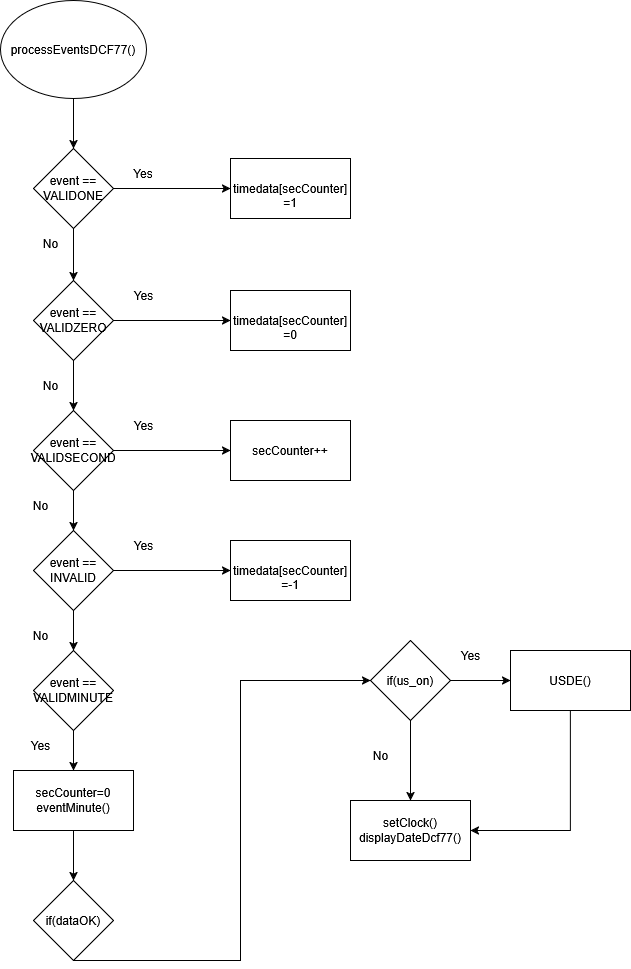

The diagram above was exported from draw.io. Its source (the exported page's mxGraphModel, read from the mxfile embedded in the PNG):
<mxGraphModel dx="1375" dy="751" grid="1" gridSize="10" guides="1" tooltips="1" connect="1" arrows="1" fold="1" page="1" pageScale="1" pageWidth="827" pageHeight="1169" math="0" shadow="0">
  <root>
    <mxCell id="0" />
    <mxCell id="1" parent="0" />
    <mxCell id="20T_Re2GiVwvicuBMbkh-217" value="processEventsDCF77()" style="ellipse;whiteSpace=wrap;html=1;" parent="1" vertex="1">
      <mxGeometry x="80" y="80" width="146" height="98" as="geometry" />
    </mxCell>
    <mxCell id="uO46KduAQOvcjHIE9fjU-7" value="" style="edgeStyle=orthogonalEdgeStyle;rounded=0;orthogonalLoop=1;jettySize=auto;html=1;" edge="1" parent="1" source="20T_Re2GiVwvicuBMbkh-218" target="uO46KduAQOvcjHIE9fjU-6">
      <mxGeometry relative="1" as="geometry" />
    </mxCell>
    <mxCell id="20T_Re2GiVwvicuBMbkh-218" value="event == VALIDONE" style="rhombus;whiteSpace=wrap;html=1;" parent="1" vertex="1">
      <mxGeometry x="113" y="228" width="80" height="80" as="geometry" />
    </mxCell>
    <mxCell id="20T_Re2GiVwvicuBMbkh-220" value="" style="endArrow=classic;html=1;rounded=0;exitX=1;exitY=0.5;exitDx=0;exitDy=0;entryX=0;entryY=0.5;entryDx=0;entryDy=0;" parent="1" source="20T_Re2GiVwvicuBMbkh-218" target="uO46KduAQOvcjHIE9fjU-1" edge="1">
      <mxGeometry width="50" height="50" relative="1" as="geometry">
        <mxPoint x="636" y="308" as="sourcePoint" />
        <mxPoint x="310" y="270" as="targetPoint" />
        <Array as="points" />
      </mxGeometry>
    </mxCell>
    <mxCell id="20T_Re2GiVwvicuBMbkh-221" value="" style="endArrow=classic;html=1;rounded=0;" parent="1" target="20T_Re2GiVwvicuBMbkh-218" edge="1">
      <mxGeometry width="50" height="50" relative="1" as="geometry">
        <mxPoint x="153" y="178" as="sourcePoint" />
        <mxPoint x="686" y="258" as="targetPoint" />
      </mxGeometry>
    </mxCell>
    <mxCell id="20T_Re2GiVwvicuBMbkh-258" value="Yes" style="text;html=1;align=center;verticalAlign=middle;whiteSpace=wrap;rounded=0;" parent="1" vertex="1">
      <mxGeometry x="193" y="238" width="60" height="30" as="geometry" />
    </mxCell>
    <mxCell id="uO46KduAQOvcjHIE9fjU-1" value="&lt;br&gt;&lt;div&gt;timedata[secCounter] =1&lt;/div&gt;" style="rounded=0;whiteSpace=wrap;html=1;" vertex="1" parent="1">
      <mxGeometry x="310" y="238" width="120" height="60" as="geometry" />
    </mxCell>
    <mxCell id="uO46KduAQOvcjHIE9fjU-25" value="" style="edgeStyle=orthogonalEdgeStyle;rounded=0;orthogonalLoop=1;jettySize=auto;html=1;" edge="1" parent="1" source="uO46KduAQOvcjHIE9fjU-3" target="uO46KduAQOvcjHIE9fjU-24">
      <mxGeometry relative="1" as="geometry" />
    </mxCell>
    <mxCell id="uO46KduAQOvcjHIE9fjU-3" value="event == VALIDMINUTE" style="rhombus;whiteSpace=wrap;html=1;" vertex="1" parent="1">
      <mxGeometry x="113" y="730" width="80" height="80" as="geometry" />
    </mxCell>
    <mxCell id="uO46KduAQOvcjHIE9fjU-19" value="" style="edgeStyle=orthogonalEdgeStyle;rounded=0;orthogonalLoop=1;jettySize=auto;html=1;" edge="1" parent="1" source="uO46KduAQOvcjHIE9fjU-4" target="uO46KduAQOvcjHIE9fjU-18">
      <mxGeometry relative="1" as="geometry" />
    </mxCell>
    <mxCell id="uO46KduAQOvcjHIE9fjU-20" value="" style="edgeStyle=orthogonalEdgeStyle;rounded=0;orthogonalLoop=1;jettySize=auto;html=1;" edge="1" parent="1" source="uO46KduAQOvcjHIE9fjU-4" target="uO46KduAQOvcjHIE9fjU-3">
      <mxGeometry relative="1" as="geometry" />
    </mxCell>
    <mxCell id="uO46KduAQOvcjHIE9fjU-4" value="event == INVALID" style="rhombus;whiteSpace=wrap;html=1;" vertex="1" parent="1">
      <mxGeometry x="113" y="610" width="80" height="80" as="geometry" />
    </mxCell>
    <mxCell id="uO46KduAQOvcjHIE9fjU-13" value="" style="edgeStyle=orthogonalEdgeStyle;rounded=0;orthogonalLoop=1;jettySize=auto;html=1;" edge="1" parent="1" source="uO46KduAQOvcjHIE9fjU-5" target="uO46KduAQOvcjHIE9fjU-11">
      <mxGeometry relative="1" as="geometry" />
    </mxCell>
    <mxCell id="uO46KduAQOvcjHIE9fjU-17" value="" style="edgeStyle=orthogonalEdgeStyle;rounded=0;orthogonalLoop=1;jettySize=auto;html=1;" edge="1" parent="1" source="uO46KduAQOvcjHIE9fjU-5" target="uO46KduAQOvcjHIE9fjU-4">
      <mxGeometry relative="1" as="geometry" />
    </mxCell>
    <mxCell id="uO46KduAQOvcjHIE9fjU-5" value="event == VALIDSECOND" style="rhombus;whiteSpace=wrap;html=1;" vertex="1" parent="1">
      <mxGeometry x="113" y="490" width="80" height="80" as="geometry" />
    </mxCell>
    <mxCell id="uO46KduAQOvcjHIE9fjU-9" value="" style="edgeStyle=orthogonalEdgeStyle;rounded=0;orthogonalLoop=1;jettySize=auto;html=1;" edge="1" parent="1" source="uO46KduAQOvcjHIE9fjU-6" target="uO46KduAQOvcjHIE9fjU-8">
      <mxGeometry relative="1" as="geometry" />
    </mxCell>
    <mxCell id="uO46KduAQOvcjHIE9fjU-12" value="" style="edgeStyle=orthogonalEdgeStyle;rounded=0;orthogonalLoop=1;jettySize=auto;html=1;" edge="1" parent="1" source="uO46KduAQOvcjHIE9fjU-6" target="uO46KduAQOvcjHIE9fjU-5">
      <mxGeometry relative="1" as="geometry" />
    </mxCell>
    <mxCell id="uO46KduAQOvcjHIE9fjU-6" value="event == VALIDZERO" style="rhombus;whiteSpace=wrap;html=1;" vertex="1" parent="1">
      <mxGeometry x="113" y="360" width="80" height="80" as="geometry" />
    </mxCell>
    <mxCell id="uO46KduAQOvcjHIE9fjU-8" value="&lt;br&gt;&lt;div&gt;timedata[secCounter] =0&lt;/div&gt;" style="rounded=0;whiteSpace=wrap;html=1;" vertex="1" parent="1">
      <mxGeometry x="310" y="370" width="120" height="60" as="geometry" />
    </mxCell>
    <mxCell id="uO46KduAQOvcjHIE9fjU-10" value="Yes" style="text;html=1;align=center;verticalAlign=middle;resizable=0;points=[];autosize=1;strokeColor=none;fillColor=none;" vertex="1" parent="1">
      <mxGeometry x="203" y="360" width="40" height="30" as="geometry" />
    </mxCell>
    <mxCell id="uO46KduAQOvcjHIE9fjU-11" value="&lt;div&gt;secCounter++&lt;/div&gt;" style="rounded=0;whiteSpace=wrap;html=1;" vertex="1" parent="1">
      <mxGeometry x="310" y="500" width="120" height="60" as="geometry" />
    </mxCell>
    <mxCell id="uO46KduAQOvcjHIE9fjU-14" value="Yes" style="text;html=1;align=center;verticalAlign=middle;resizable=0;points=[];autosize=1;strokeColor=none;fillColor=none;" vertex="1" parent="1">
      <mxGeometry x="203" y="490" width="40" height="30" as="geometry" />
    </mxCell>
    <mxCell id="uO46KduAQOvcjHIE9fjU-15" value="No" style="text;html=1;align=center;verticalAlign=middle;resizable=0;points=[];autosize=1;strokeColor=none;fillColor=none;" vertex="1" parent="1">
      <mxGeometry x="110" y="308" width="40" height="30" as="geometry" />
    </mxCell>
    <mxCell id="uO46KduAQOvcjHIE9fjU-16" value="No" style="text;html=1;align=center;verticalAlign=middle;resizable=0;points=[];autosize=1;strokeColor=none;fillColor=none;" vertex="1" parent="1">
      <mxGeometry x="110" y="450" width="40" height="30" as="geometry" />
    </mxCell>
    <mxCell id="uO46KduAQOvcjHIE9fjU-18" value="&lt;br&gt;&lt;div&gt;timedata[secCounter] =-1&lt;/div&gt;" style="rounded=0;whiteSpace=wrap;html=1;" vertex="1" parent="1">
      <mxGeometry x="310" y="620" width="120" height="60" as="geometry" />
    </mxCell>
    <mxCell id="uO46KduAQOvcjHIE9fjU-21" value="No" style="text;html=1;align=center;verticalAlign=middle;resizable=0;points=[];autosize=1;strokeColor=none;fillColor=none;" vertex="1" parent="1">
      <mxGeometry x="100" y="570" width="40" height="30" as="geometry" />
    </mxCell>
    <mxCell id="uO46KduAQOvcjHIE9fjU-22" value="No" style="text;html=1;align=center;verticalAlign=middle;resizable=0;points=[];autosize=1;strokeColor=none;fillColor=none;" vertex="1" parent="1">
      <mxGeometry x="100" y="700" width="40" height="30" as="geometry" />
    </mxCell>
    <mxCell id="uO46KduAQOvcjHIE9fjU-23" value="Yes" style="text;html=1;align=center;verticalAlign=middle;resizable=0;points=[];autosize=1;strokeColor=none;fillColor=none;" vertex="1" parent="1">
      <mxGeometry x="203" y="610" width="40" height="30" as="geometry" />
    </mxCell>
    <mxCell id="uO46KduAQOvcjHIE9fjU-28" value="" style="edgeStyle=orthogonalEdgeStyle;rounded=0;orthogonalLoop=1;jettySize=auto;html=1;" edge="1" parent="1" source="uO46KduAQOvcjHIE9fjU-24" target="uO46KduAQOvcjHIE9fjU-27">
      <mxGeometry relative="1" as="geometry" />
    </mxCell>
    <mxCell id="uO46KduAQOvcjHIE9fjU-24" value="secCounter=0&lt;br&gt;eventMinute()" style="rounded=0;whiteSpace=wrap;html=1;" vertex="1" parent="1">
      <mxGeometry x="93" y="850" width="120" height="60" as="geometry" />
    </mxCell>
    <mxCell id="uO46KduAQOvcjHIE9fjU-26" value="Yes" style="text;html=1;align=center;verticalAlign=middle;resizable=0;points=[];autosize=1;strokeColor=none;fillColor=none;" vertex="1" parent="1">
      <mxGeometry x="100" y="810" width="40" height="30" as="geometry" />
    </mxCell>
    <mxCell id="uO46KduAQOvcjHIE9fjU-27" value="if(dataOK)" style="rhombus;whiteSpace=wrap;html=1;" vertex="1" parent="1">
      <mxGeometry x="113" y="960" width="80" height="80" as="geometry" />
    </mxCell>
    <mxCell id="uO46KduAQOvcjHIE9fjU-33" value="" style="edgeStyle=orthogonalEdgeStyle;rounded=0;orthogonalLoop=1;jettySize=auto;html=1;" edge="1" parent="1" source="uO46KduAQOvcjHIE9fjU-30" target="uO46KduAQOvcjHIE9fjU-32">
      <mxGeometry relative="1" as="geometry" />
    </mxCell>
    <mxCell id="uO46KduAQOvcjHIE9fjU-36" value="" style="edgeStyle=orthogonalEdgeStyle;rounded=0;orthogonalLoop=1;jettySize=auto;html=1;" edge="1" parent="1" source="uO46KduAQOvcjHIE9fjU-30" target="uO46KduAQOvcjHIE9fjU-35">
      <mxGeometry relative="1" as="geometry" />
    </mxCell>
    <mxCell id="uO46KduAQOvcjHIE9fjU-30" value="if(us_on)" style="rhombus;whiteSpace=wrap;html=1;" vertex="1" parent="1">
      <mxGeometry x="450" y="720" width="80" height="80" as="geometry" />
    </mxCell>
    <mxCell id="uO46KduAQOvcjHIE9fjU-31" value="" style="endArrow=classic;html=1;rounded=0;exitX=0.5;exitY=1;exitDx=0;exitDy=0;entryX=0;entryY=0.5;entryDx=0;entryDy=0;" edge="1" parent="1" source="uO46KduAQOvcjHIE9fjU-27" target="uO46KduAQOvcjHIE9fjU-30">
      <mxGeometry width="50" height="50" relative="1" as="geometry">
        <mxPoint x="150" y="1090" as="sourcePoint" />
        <mxPoint x="200" y="1040" as="targetPoint" />
        <Array as="points">
          <mxPoint x="320" y="1040" />
          <mxPoint x="320" y="760" />
        </Array>
      </mxGeometry>
    </mxCell>
    <mxCell id="uO46KduAQOvcjHIE9fjU-32" value="USDE()" style="rounded=0;whiteSpace=wrap;html=1;" vertex="1" parent="1">
      <mxGeometry x="590" y="730" width="120" height="60" as="geometry" />
    </mxCell>
    <mxCell id="uO46KduAQOvcjHIE9fjU-34" value="Yes" style="text;html=1;align=center;verticalAlign=middle;resizable=0;points=[];autosize=1;strokeColor=none;fillColor=none;" vertex="1" parent="1">
      <mxGeometry x="530" y="720" width="40" height="30" as="geometry" />
    </mxCell>
    <mxCell id="uO46KduAQOvcjHIE9fjU-35" value="&lt;div&gt;setClock()&lt;/div&gt;&lt;div&gt;displayDateDcf77()&lt;/div&gt;" style="rounded=0;whiteSpace=wrap;html=1;" vertex="1" parent="1">
      <mxGeometry x="430" y="880" width="120" height="60" as="geometry" />
    </mxCell>
    <mxCell id="uO46KduAQOvcjHIE9fjU-37" value="No" style="text;html=1;align=center;verticalAlign=middle;resizable=0;points=[];autosize=1;strokeColor=none;fillColor=none;" vertex="1" parent="1">
      <mxGeometry x="440" y="820" width="40" height="30" as="geometry" />
    </mxCell>
    <mxCell id="uO46KduAQOvcjHIE9fjU-38" value="" style="endArrow=classic;html=1;rounded=0;entryX=1;entryY=0.5;entryDx=0;entryDy=0;" edge="1" parent="1" source="uO46KduAQOvcjHIE9fjU-32" target="uO46KduAQOvcjHIE9fjU-35">
      <mxGeometry width="50" height="50" relative="1" as="geometry">
        <mxPoint x="650" y="840" as="sourcePoint" />
        <mxPoint x="660" y="950" as="targetPoint" />
        <Array as="points">
          <mxPoint x="650" y="910" />
        </Array>
      </mxGeometry>
    </mxCell>
  </root>
</mxGraphModel>